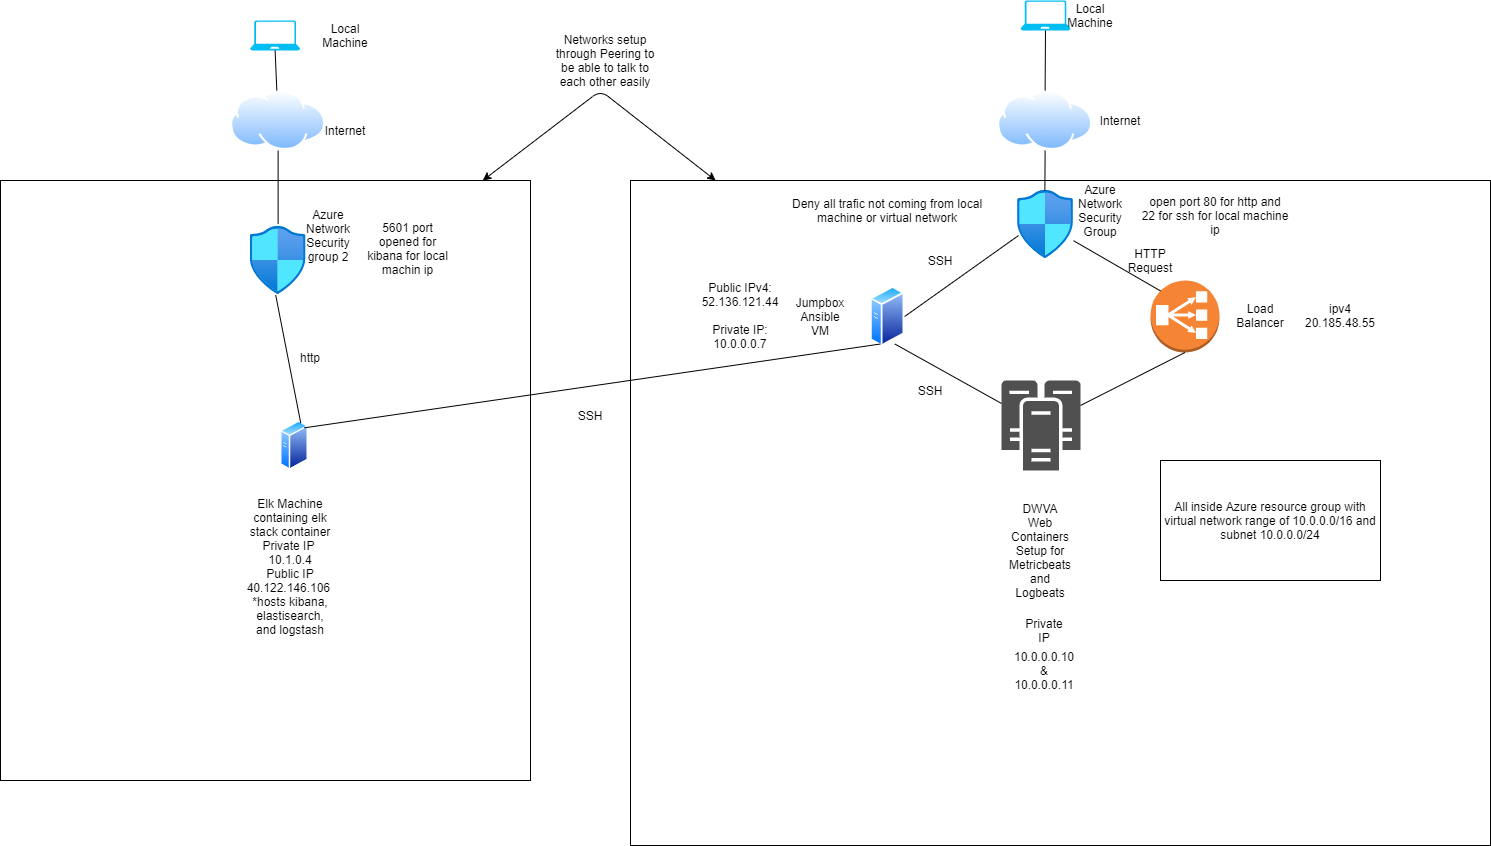

The diagram above was exported from draw.io. Its source (the exported page's mxGraphModel, read from the mxfile embedded in the PNG):
<mxGraphModel dx="1888" dy="521" grid="1" gridSize="10" guides="1" tooltips="1" connect="1" arrows="1" fold="1" page="1" pageScale="1" pageWidth="850" pageHeight="1100" math="0" shadow="0">
  <root>
    <mxCell id="0" />
    <mxCell id="1" parent="0" />
    <mxCell id="GI0ypPbMIpZiY_ww-kQG-10" value="" style="rounded=0;whiteSpace=wrap;html=1;" parent="1" vertex="1">
      <mxGeometry x="-620" y="200" width="530" height="600" as="geometry" />
    </mxCell>
    <mxCell id="7BOtLNXrlnuv332jlOYI-49" value="" style="rounded=0;whiteSpace=wrap;html=1;" parent="1" vertex="1">
      <mxGeometry x="10" y="200" width="860" height="665" as="geometry" />
    </mxCell>
    <mxCell id="7BOtLNXrlnuv332jlOYI-1" value="" style="verticalLabelPosition=bottom;html=1;verticalAlign=top;align=center;strokeColor=none;fillColor=#00BEF2;shape=mxgraph.azure.laptop;pointerEvents=1;" parent="1" vertex="1">
      <mxGeometry x="400" y="20" width="50" height="30" as="geometry" />
    </mxCell>
    <mxCell id="7BOtLNXrlnuv332jlOYI-4" value="Local Machine" style="text;html=1;strokeColor=none;fillColor=none;align=center;verticalAlign=middle;whiteSpace=wrap;rounded=0;" parent="1" vertex="1">
      <mxGeometry x="450" y="25" width="40" height="20" as="geometry" />
    </mxCell>
    <mxCell id="7BOtLNXrlnuv332jlOYI-7" value="" style="aspect=fixed;perimeter=ellipsePerimeter;html=1;align=center;shadow=0;dashed=0;spacingTop=3;image;image=img/lib/active_directory/internet_cloud.svg;" parent="1" vertex="1">
      <mxGeometry x="377" y="110" width="95.24" height="60" as="geometry" />
    </mxCell>
    <mxCell id="7BOtLNXrlnuv332jlOYI-12" value="Internet" style="text;html=1;strokeColor=none;fillColor=none;align=center;verticalAlign=middle;whiteSpace=wrap;rounded=0;" parent="1" vertex="1">
      <mxGeometry x="480" y="130" width="40" height="20" as="geometry" />
    </mxCell>
    <mxCell id="7BOtLNXrlnuv332jlOYI-13" value="" style="aspect=fixed;html=1;points=[];align=center;image;fontSize=12;image=img/lib/azure2/networking/Network_Security_Groups.svg;" parent="1" vertex="1">
      <mxGeometry x="397" y="210" width="56.00000000000001" height="68" as="geometry" />
    </mxCell>
    <mxCell id="7BOtLNXrlnuv332jlOYI-17" value="" style="endArrow=none;html=1;exitX=0.5;exitY=0;exitDx=0;exitDy=0;entryX=0.5;entryY=1;entryDx=0;entryDy=0;entryPerimeter=0;" parent="1" source="7BOtLNXrlnuv332jlOYI-7" target="7BOtLNXrlnuv332jlOYI-1" edge="1">
      <mxGeometry width="50" height="50" relative="1" as="geometry">
        <mxPoint x="400" y="100" as="sourcePoint" />
        <mxPoint x="450" y="50" as="targetPoint" />
      </mxGeometry>
    </mxCell>
    <mxCell id="7BOtLNXrlnuv332jlOYI-18" value="" style="endArrow=none;html=1;exitX=0.5;exitY=1;exitDx=0;exitDy=0;entryX=0.489;entryY=0.003;entryDx=0;entryDy=0;entryPerimeter=0;" parent="1" source="7BOtLNXrlnuv332jlOYI-7" target="7BOtLNXrlnuv332jlOYI-13" edge="1">
      <mxGeometry width="50" height="50" relative="1" as="geometry">
        <mxPoint x="400" y="100" as="sourcePoint" />
        <mxPoint x="450" y="50" as="targetPoint" />
      </mxGeometry>
    </mxCell>
    <mxCell id="7BOtLNXrlnuv332jlOYI-19" value="" style="outlineConnect=0;dashed=0;verticalLabelPosition=bottom;verticalAlign=top;align=center;html=1;shape=mxgraph.aws3.classic_load_balancer;fillColor=#F58534;gradientColor=none;" parent="1" vertex="1">
      <mxGeometry x="530" y="300" width="69" height="72" as="geometry" />
    </mxCell>
    <mxCell id="7BOtLNXrlnuv332jlOYI-20" value="" style="aspect=fixed;perimeter=ellipsePerimeter;html=1;align=center;shadow=0;dashed=0;spacingTop=3;image;image=img/lib/active_directory/generic_server.svg;" parent="1" vertex="1">
      <mxGeometry x="250" y="305.5" width="34.16" height="61" as="geometry" />
    </mxCell>
    <mxCell id="7BOtLNXrlnuv332jlOYI-22" value="" style="endArrow=none;html=1;entryX=0.145;entryY=0.145;entryDx=0;entryDy=0;entryPerimeter=0;" parent="1" source="7BOtLNXrlnuv332jlOYI-13" target="7BOtLNXrlnuv332jlOYI-19" edge="1">
      <mxGeometry width="50" height="50" relative="1" as="geometry">
        <mxPoint x="400" y="200" as="sourcePoint" />
        <mxPoint x="450" y="150" as="targetPoint" />
      </mxGeometry>
    </mxCell>
    <mxCell id="7BOtLNXrlnuv332jlOYI-25" value="" style="endArrow=none;html=1;exitX=0.018;exitY=0.662;exitDx=0;exitDy=0;exitPerimeter=0;entryX=1;entryY=0.5;entryDx=0;entryDy=0;" parent="1" source="7BOtLNXrlnuv332jlOYI-13" target="7BOtLNXrlnuv332jlOYI-20" edge="1">
      <mxGeometry width="50" height="50" relative="1" as="geometry">
        <mxPoint x="400" y="210" as="sourcePoint" />
        <mxPoint x="450" y="160" as="targetPoint" />
      </mxGeometry>
    </mxCell>
    <mxCell id="7BOtLNXrlnuv332jlOYI-26" value="Azure Network Security Group" style="text;html=1;strokeColor=none;fillColor=none;align=center;verticalAlign=middle;whiteSpace=wrap;rounded=0;" parent="1" vertex="1">
      <mxGeometry x="460" y="220" width="40" height="20" as="geometry" />
    </mxCell>
    <mxCell id="7BOtLNXrlnuv332jlOYI-27" value="Load Balancer" style="text;html=1;strokeColor=none;fillColor=none;align=center;verticalAlign=middle;whiteSpace=wrap;rounded=0;" parent="1" vertex="1">
      <mxGeometry x="620" y="324.5" width="40" height="20" as="geometry" />
    </mxCell>
    <mxCell id="7BOtLNXrlnuv332jlOYI-28" value="HTTP Request" style="text;html=1;strokeColor=none;fillColor=none;align=center;verticalAlign=middle;whiteSpace=wrap;rounded=0;" parent="1" vertex="1">
      <mxGeometry x="510" y="270" width="40" height="20" as="geometry" />
    </mxCell>
    <mxCell id="7BOtLNXrlnuv332jlOYI-30" value="SSH" style="text;html=1;strokeColor=none;fillColor=none;align=center;verticalAlign=middle;whiteSpace=wrap;rounded=0;" parent="1" vertex="1">
      <mxGeometry x="300" y="270" width="40" height="20" as="geometry" />
    </mxCell>
    <mxCell id="7BOtLNXrlnuv332jlOYI-32" value="Jumpbox Ansible VM" style="text;html=1;strokeColor=none;fillColor=none;align=center;verticalAlign=middle;whiteSpace=wrap;rounded=0;" parent="1" vertex="1">
      <mxGeometry x="180" y="326" width="40" height="20" as="geometry" />
    </mxCell>
    <mxCell id="7BOtLNXrlnuv332jlOYI-34" value="" style="sketch=0;pointerEvents=1;shadow=0;dashed=0;html=1;strokeColor=none;fillColor=#505050;labelPosition=center;verticalLabelPosition=bottom;verticalAlign=top;outlineConnect=0;align=center;shape=mxgraph.office.servers.cluster_server;" parent="1" vertex="1">
      <mxGeometry x="381" y="400" width="79" height="90" as="geometry" />
    </mxCell>
    <mxCell id="7BOtLNXrlnuv332jlOYI-35" value="" style="endArrow=none;html=1;exitX=0.75;exitY=1;exitDx=0;exitDy=0;" parent="1" source="7BOtLNXrlnuv332jlOYI-20" target="7BOtLNXrlnuv332jlOYI-34" edge="1">
      <mxGeometry width="50" height="50" relative="1" as="geometry">
        <mxPoint x="400" y="380" as="sourcePoint" />
        <mxPoint x="450" y="330" as="targetPoint" />
      </mxGeometry>
    </mxCell>
    <mxCell id="7BOtLNXrlnuv332jlOYI-36" value="" style="endArrow=none;html=1;entryX=0.5;entryY=1;entryDx=0;entryDy=0;entryPerimeter=0;" parent="1" source="7BOtLNXrlnuv332jlOYI-34" target="7BOtLNXrlnuv332jlOYI-19" edge="1">
      <mxGeometry width="50" height="50" relative="1" as="geometry">
        <mxPoint x="400" y="380" as="sourcePoint" />
        <mxPoint x="450" y="330" as="targetPoint" />
      </mxGeometry>
    </mxCell>
    <mxCell id="7BOtLNXrlnuv332jlOYI-37" value="DWVA Web Containers&lt;br&gt;Setup for Metricbeats and Logbeats" style="text;html=1;strokeColor=none;fillColor=none;align=center;verticalAlign=middle;whiteSpace=wrap;rounded=0;" parent="1" vertex="1">
      <mxGeometry x="400" y="560" width="40" height="20" as="geometry" />
    </mxCell>
    <mxCell id="7BOtLNXrlnuv332jlOYI-38" value="SSH" style="text;html=1;strokeColor=none;fillColor=none;align=center;verticalAlign=middle;whiteSpace=wrap;rounded=0;" parent="1" vertex="1">
      <mxGeometry x="290" y="400" width="40" height="20" as="geometry" />
    </mxCell>
    <mxCell id="7BOtLNXrlnuv332jlOYI-39" value="Deny all trafic not coming from local machine or virtual network" style="text;html=1;strokeColor=none;fillColor=none;align=center;verticalAlign=middle;whiteSpace=wrap;rounded=0;" parent="1" vertex="1">
      <mxGeometry x="147.07999999999998" y="215" width="240" height="30" as="geometry" />
    </mxCell>
    <mxCell id="7BOtLNXrlnuv332jlOYI-41" value="10.0.0.0.10 &amp;amp; 10.0.0.0.11" style="text;html=1;strokeColor=none;fillColor=none;align=center;verticalAlign=middle;whiteSpace=wrap;rounded=0;" parent="1" vertex="1">
      <mxGeometry x="403.62" y="680" width="40" height="20" as="geometry" />
    </mxCell>
    <mxCell id="7BOtLNXrlnuv332jlOYI-42" value="ipv4 20.185.48.55" style="text;html=1;strokeColor=none;fillColor=none;align=center;verticalAlign=middle;whiteSpace=wrap;rounded=0;" parent="1" vertex="1">
      <mxGeometry x="700" y="324.5" width="40" height="20" as="geometry" />
    </mxCell>
    <mxCell id="7BOtLNXrlnuv332jlOYI-44" value="Public IPv4: 52.136.121.44&lt;br&gt;&lt;br&gt;Private IP: 10.0.0.0.7" style="text;html=1;strokeColor=none;fillColor=none;align=center;verticalAlign=middle;whiteSpace=wrap;rounded=0;" parent="1" vertex="1">
      <mxGeometry x="99.99999999999999" y="324.5" width="40" height="20" as="geometry" />
    </mxCell>
    <mxCell id="7BOtLNXrlnuv332jlOYI-45" value="Private IP" style="text;html=1;strokeColor=none;fillColor=none;align=center;verticalAlign=middle;whiteSpace=wrap;rounded=0;" parent="1" vertex="1">
      <mxGeometry x="403.62" y="640" width="40" height="20" as="geometry" />
    </mxCell>
    <mxCell id="7BOtLNXrlnuv332jlOYI-52" value="" style="rounded=0;whiteSpace=wrap;html=1;" parent="1" vertex="1">
      <mxGeometry x="540" y="480" width="220" height="120" as="geometry" />
    </mxCell>
    <mxCell id="7BOtLNXrlnuv332jlOYI-53" value="All inside Azure resource group with virtual network range of 10.0.0.0/16 and subnet 10.0.0.0/24" style="text;html=1;strokeColor=none;fillColor=none;align=center;verticalAlign=middle;whiteSpace=wrap;rounded=0;" parent="1" vertex="1">
      <mxGeometry x="540" y="480" width="220" height="120" as="geometry" />
    </mxCell>
    <mxCell id="GI0ypPbMIpZiY_ww-kQG-2" value="" style="aspect=fixed;perimeter=ellipsePerimeter;html=1;align=center;shadow=0;dashed=0;spacingTop=3;image;image=img/lib/active_directory/generic_server.svg;" parent="1" vertex="1">
      <mxGeometry x="-340" y="440" width="28.000000000000004" height="50" as="geometry" />
    </mxCell>
    <mxCell id="GI0ypPbMIpZiY_ww-kQG-3" value="" style="endArrow=none;html=1;entryX=0.25;entryY=1;entryDx=0;entryDy=0;exitX=1;exitY=0;exitDx=0;exitDy=0;" parent="1" source="GI0ypPbMIpZiY_ww-kQG-2" target="7BOtLNXrlnuv332jlOYI-20" edge="1">
      <mxGeometry width="50" height="50" relative="1" as="geometry">
        <mxPoint x="500" y="420" as="sourcePoint" />
        <mxPoint x="550" y="370" as="targetPoint" />
      </mxGeometry>
    </mxCell>
    <mxCell id="GI0ypPbMIpZiY_ww-kQG-7" value="SSH" style="text;html=1;strokeColor=none;fillColor=none;align=center;verticalAlign=middle;whiteSpace=wrap;rounded=0;" parent="1" vertex="1">
      <mxGeometry x="-50" y="410" width="40" height="50" as="geometry" />
    </mxCell>
    <mxCell id="GI0ypPbMIpZiY_ww-kQG-8" value="Elk Machine containing elk stack container Private IP&amp;nbsp;&lt;br&gt;10.1.0.4&lt;br&gt;Public IP&lt;br&gt;40.122.146.106&amp;nbsp;&lt;br&gt;*hosts kibana, elastisearch, and logstash" style="text;html=1;strokeColor=none;fillColor=none;align=center;verticalAlign=middle;whiteSpace=wrap;rounded=0;" parent="1" vertex="1">
      <mxGeometry x="-350" y="541" width="40" height="90" as="geometry" />
    </mxCell>
    <mxCell id="GI0ypPbMIpZiY_ww-kQG-12" value="" style="aspect=fixed;html=1;points=[];align=center;image;fontSize=12;image=img/lib/azure2/networking/Network_Security_Groups.svg;" parent="1" vertex="1">
      <mxGeometry x="-370.38" y="246" width="56.00000000000001" height="68" as="geometry" />
    </mxCell>
    <mxCell id="GI0ypPbMIpZiY_ww-kQG-13" value="" style="aspect=fixed;perimeter=ellipsePerimeter;html=1;align=center;shadow=0;dashed=0;spacingTop=3;image;image=img/lib/active_directory/internet_cloud.svg;" parent="1" vertex="1">
      <mxGeometry x="-390" y="110" width="95.24" height="60" as="geometry" />
    </mxCell>
    <mxCell id="GI0ypPbMIpZiY_ww-kQG-15" value="Azure Network Security group 2" style="text;html=1;strokeColor=none;fillColor=none;align=center;verticalAlign=middle;whiteSpace=wrap;rounded=0;" parent="1" vertex="1">
      <mxGeometry x="-312" y="245" width="40" height="20" as="geometry" />
    </mxCell>
    <mxCell id="GI0ypPbMIpZiY_ww-kQG-16" value="" style="endArrow=classic;startArrow=classic;html=1;entryX=0.099;entryY=0;entryDx=0;entryDy=0;entryPerimeter=0;exitX=0.91;exitY=0;exitDx=0;exitDy=0;exitPerimeter=0;" parent="1" source="GI0ypPbMIpZiY_ww-kQG-10" target="7BOtLNXrlnuv332jlOYI-49" edge="1">
      <mxGeometry width="50" height="50" relative="1" as="geometry">
        <mxPoint x="-130" y="360" as="sourcePoint" />
        <mxPoint x="-80" y="310" as="targetPoint" />
        <Array as="points">
          <mxPoint x="-20" y="110" />
        </Array>
      </mxGeometry>
    </mxCell>
    <mxCell id="GI0ypPbMIpZiY_ww-kQG-17" value="Networks setup through Peering to be able to talk to each other easily" style="text;html=1;strokeColor=none;fillColor=none;align=center;verticalAlign=middle;whiteSpace=wrap;rounded=0;" parent="1" vertex="1">
      <mxGeometry x="-70" y="70" width="110" height="20" as="geometry" />
    </mxCell>
    <mxCell id="GI0ypPbMIpZiY_ww-kQG-18" value="Internet" style="text;html=1;strokeColor=none;fillColor=none;align=center;verticalAlign=middle;whiteSpace=wrap;rounded=0;" parent="1" vertex="1">
      <mxGeometry x="-294.76" y="140" width="40" height="20" as="geometry" />
    </mxCell>
    <mxCell id="GI0ypPbMIpZiY_ww-kQG-19" value="" style="endArrow=none;html=1;entryX=0.457;entryY=1.009;entryDx=0;entryDy=0;entryPerimeter=0;exitX=0.75;exitY=0;exitDx=0;exitDy=0;" parent="1" source="GI0ypPbMIpZiY_ww-kQG-2" target="GI0ypPbMIpZiY_ww-kQG-12" edge="1">
      <mxGeometry width="50" height="50" relative="1" as="geometry">
        <mxPoint x="-330" y="420" as="sourcePoint" />
        <mxPoint x="-280" y="370" as="targetPoint" />
      </mxGeometry>
    </mxCell>
    <mxCell id="GI0ypPbMIpZiY_ww-kQG-23" value="" style="endArrow=none;html=1;exitX=0.5;exitY=-0.038;exitDx=0;exitDy=0;exitPerimeter=0;entryX=0.5;entryY=1;entryDx=0;entryDy=0;" parent="1" source="GI0ypPbMIpZiY_ww-kQG-12" target="GI0ypPbMIpZiY_ww-kQG-13" edge="1">
      <mxGeometry width="50" height="50" relative="1" as="geometry">
        <mxPoint x="-250" y="269" as="sourcePoint" />
        <mxPoint x="-200" y="219" as="targetPoint" />
      </mxGeometry>
    </mxCell>
    <mxCell id="Hhu2ZBY2qIughVcq5A1U-1" value="5601 port opened for kibana for local machin ip" style="text;html=1;strokeColor=none;fillColor=none;align=center;verticalAlign=middle;whiteSpace=wrap;rounded=0;" vertex="1" parent="1">
      <mxGeometry x="-254.76" y="258" width="84.76" height="20" as="geometry" />
    </mxCell>
    <mxCell id="Hhu2ZBY2qIughVcq5A1U-2" value="open port 80 for http and 22 for ssh for local machine ip" style="text;html=1;strokeColor=none;fillColor=none;align=center;verticalAlign=middle;whiteSpace=wrap;rounded=0;" vertex="1" parent="1">
      <mxGeometry x="520" y="225" width="150" height="20" as="geometry" />
    </mxCell>
    <mxCell id="Hhu2ZBY2qIughVcq5A1U-3" value="" style="verticalLabelPosition=bottom;html=1;verticalAlign=top;align=center;strokeColor=none;fillColor=#00BEF2;shape=mxgraph.azure.laptop;pointerEvents=1;" vertex="1" parent="1">
      <mxGeometry x="-370.38" y="40" width="50" height="30" as="geometry" />
    </mxCell>
    <mxCell id="Hhu2ZBY2qIughVcq5A1U-4" value="" style="endArrow=none;html=1;entryX=0.5;entryY=1;entryDx=0;entryDy=0;entryPerimeter=0;" edge="1" parent="1" source="GI0ypPbMIpZiY_ww-kQG-13" target="Hhu2ZBY2qIughVcq5A1U-3">
      <mxGeometry width="50" height="50" relative="1" as="geometry">
        <mxPoint x="434.6199999999999" y="120" as="sourcePoint" />
        <mxPoint x="435" y="60" as="targetPoint" />
      </mxGeometry>
    </mxCell>
    <mxCell id="Hhu2ZBY2qIughVcq5A1U-5" value="Local Machine" style="text;html=1;strokeColor=none;fillColor=none;align=center;verticalAlign=middle;whiteSpace=wrap;rounded=0;" vertex="1" parent="1">
      <mxGeometry x="-294.76" y="45" width="40" height="20" as="geometry" />
    </mxCell>
    <mxCell id="Hhu2ZBY2qIughVcq5A1U-6" value="http" style="text;html=1;strokeColor=none;fillColor=none;align=center;verticalAlign=middle;whiteSpace=wrap;rounded=0;" vertex="1" parent="1">
      <mxGeometry x="-330" y="366.5" width="40" height="20" as="geometry" />
    </mxCell>
  </root>
</mxGraphModel>